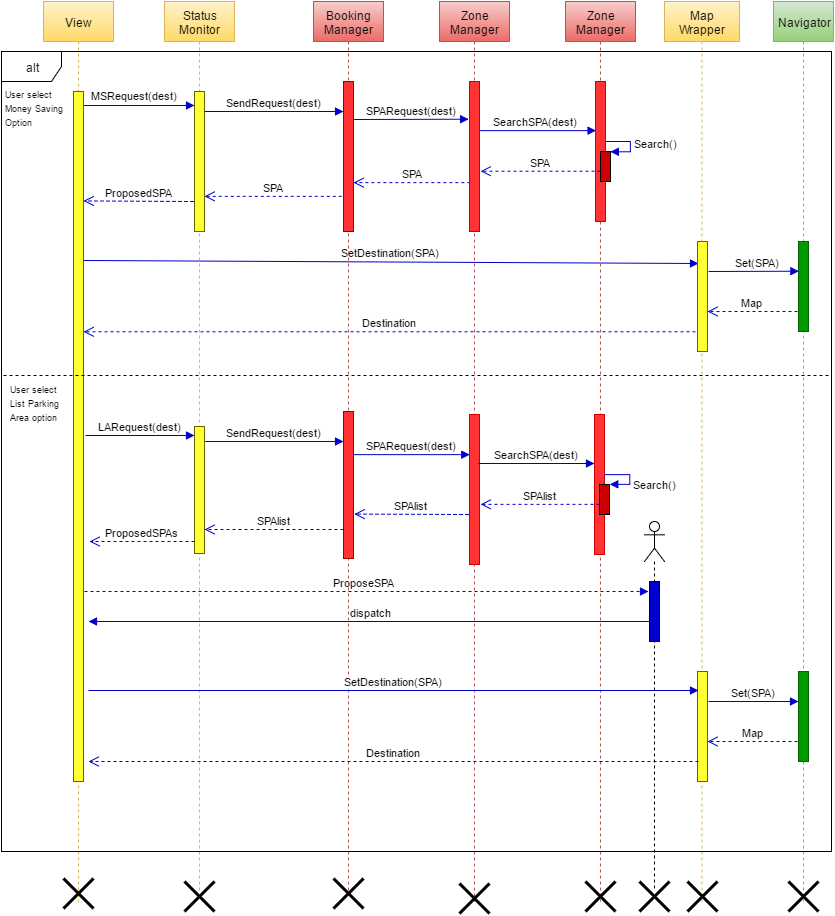

The diagram above was exported from draw.io. Its source (the exported page's mxGraphModel, read from the mxfile embedded in the PNG):
<mxGraphModel dx="817" dy="452" grid="1" gridSize="10" guides="1" tooltips="1" connect="1" arrows="1" fold="1" page="1" pageScale="1" pageWidth="850" pageHeight="1100" background="#ffffff" math="0" shadow="0">
  <root>
    <mxCell id="0" />
    <mxCell id="1" parent="0" />
    <mxCell id="76" value="ProposeSPA" style="html=1;verticalAlign=bottom;endArrow=block;strokeColor=#0000CC;fillColor=#808080;dashed=1;" parent="1" edge="1">
      <mxGeometry width="80" relative="1" as="geometry">
        <mxPoint x="90" y="590" as="sourcePoint" />
        <mxPoint x="660" y="590" as="targetPoint" />
      </mxGeometry>
    </mxCell>
    <mxCell id="24" value="SearchSPA(dest)" style="html=1;verticalAlign=bottom;endArrow=block;strokeColor=#0000CC;fillColor=#808080;entryX=0.033;entryY=0.352;entryPerimeter=0;" parent="1" source="11" edge="1" target="18">
      <mxGeometry width="80" relative="1" as="geometry">
        <mxPoint x="491" y="130" as="sourcePoint" />
        <mxPoint x="611" y="129" as="targetPoint" />
      </mxGeometry>
    </mxCell>
    <mxCell id="28" value="ProposedSPA" style="html=1;verticalAlign=bottom;endArrow=open;dashed=1;endSize=8;strokeColor=#0000CC;fillColor=#808080;entryX=1.02;entryY=0.159;entryPerimeter=0;" parent="1" edge="1" target="3">
      <mxGeometry relative="1" as="geometry">
        <mxPoint x="205" y="200" as="sourcePoint" />
        <mxPoint x="100" y="200" as="targetPoint" />
      </mxGeometry>
    </mxCell>
    <mxCell id="26" value="SPA" style="html=1;verticalAlign=bottom;endArrow=open;dashed=1;endSize=8;strokeColor=#0000CC;fillColor=#808080;exitX=0.067;exitY=0.673;exitPerimeter=0;" parent="1" target="10" edge="1" source="13">
      <mxGeometry relative="1" as="geometry">
        <mxPoint x="476" y="180" as="sourcePoint" />
        <mxPoint x="343.1" y="180" as="targetPoint" />
      </mxGeometry>
    </mxCell>
    <mxCell id="2" value="View" style="shape=umlLifeline;perimeter=lifelinePerimeter;whiteSpace=wrap;html=1;container=1;collapsible=0;recursiveResize=0;outlineConnect=0;shadow=0;strokeColor=#d6b656;fillColor=#fff2cc;gradientColor=#ffd966;" parent="1" vertex="1">
      <mxGeometry x="55" width="70" height="902" as="geometry" />
    </mxCell>
    <mxCell id="3" value="" style="html=1;points=[];perimeter=orthogonalPerimeter;shadow=0;strokeColor=#666600;fillColor=#FFFF33;" parent="2" vertex="1">
      <mxGeometry x="30" y="90" width="10" height="690" as="geometry" />
    </mxCell>
    <mxCell id="46" value="SetDestination(SPA)" style="html=1;verticalAlign=bottom;endArrow=block;strokeColor=#0000CC;fillColor=#808080;" parent="2" edge="1">
      <mxGeometry width="80" relative="1" as="geometry">
        <mxPoint x="40" y="259" as="sourcePoint" />
        <mxPoint x="655" y="262" as="targetPoint" />
      </mxGeometry>
    </mxCell>
    <mxCell id="87" value="" style="shape=umlDestroy;whiteSpace=wrap;html=1;strokeWidth=3;shadow=0;fillColor=#0000CC;gradientColor=none;" parent="2" vertex="1">
      <mxGeometry x="20" y="877" width="30" height="30" as="geometry" />
    </mxCell>
    <mxCell id="6" value="Status Monitor&lt;br&gt;" style="shape=umlLifeline;perimeter=lifelinePerimeter;whiteSpace=wrap;html=1;container=1;collapsible=0;recursiveResize=0;outlineConnect=0;shadow=0;strokeColor=#d6b656;fillColor=#fff2cc;gradientColor=#ffd966;" parent="1" vertex="1">
      <mxGeometry x="176" width="70" height="890" as="geometry" />
    </mxCell>
    <mxCell id="7" value="" style="html=1;points=[];perimeter=orthogonalPerimeter;shadow=0;strokeColor=#666600;fillColor=#FFFF33;" parent="6" vertex="1">
      <mxGeometry x="30" y="90" width="10" height="140" as="geometry" />
    </mxCell>
    <mxCell id="22" value="SendRequest(dest)" style="html=1;verticalAlign=bottom;endArrow=block;strokeColor=#0000CC;fillColor=#808080;" parent="6" target="10" edge="1">
      <mxGeometry width="80" relative="1" as="geometry">
        <mxPoint x="40" y="110" as="sourcePoint" />
        <mxPoint x="120" y="110" as="targetPoint" />
      </mxGeometry>
    </mxCell>
    <mxCell id="50" value="" style="html=1;points=[];perimeter=orthogonalPerimeter;shadow=0;strokeColor=#666600;fillColor=#FFFF33;" parent="6" vertex="1">
      <mxGeometry x="30" y="425" width="10" height="127" as="geometry" />
    </mxCell>
    <mxCell id="9" value="Booking Manager&lt;br&gt;" style="shape=umlLifeline;perimeter=lifelinePerimeter;whiteSpace=wrap;html=1;container=1;collapsible=0;recursiveResize=0;outlineConnect=0;shadow=0;strokeColor=#b85450;fillColor=#f8cecc;gradientColor=#ea6b66;" parent="1" vertex="1">
      <mxGeometry x="325" width="70" height="890" as="geometry" />
    </mxCell>
    <mxCell id="10" value="" style="html=1;points=[];perimeter=orthogonalPerimeter;shadow=0;strokeColor=#990000;fillColor=#FF3333;gradientColor=none;" parent="9" vertex="1">
      <mxGeometry x="30" y="80" width="10" height="150" as="geometry" />
    </mxCell>
    <mxCell id="23" value="SPARequest(dest)" style="html=1;verticalAlign=bottom;endArrow=block;strokeColor=#0000CC;fillColor=#808080;entryX=-0.1;entryY=0.253;entryPerimeter=0;" parent="9" target="13" edge="1">
      <mxGeometry width="80" relative="1" as="geometry">
        <mxPoint x="40" y="118" as="sourcePoint" />
        <mxPoint x="85" y="118" as="targetPoint" />
      </mxGeometry>
    </mxCell>
    <mxCell id="52" value="" style="html=1;points=[];perimeter=orthogonalPerimeter;shadow=0;strokeColor=#990000;fillColor=#FF3333;gradientColor=none;" parent="9" vertex="1">
      <mxGeometry x="30" y="410" width="10" height="147" as="geometry" />
    </mxCell>
    <mxCell id="11" value="Zone Manager&lt;br&gt;" style="shape=umlLifeline;perimeter=lifelinePerimeter;whiteSpace=wrap;html=1;container=1;collapsible=0;recursiveResize=0;outlineConnect=0;shadow=0;strokeColor=#b85450;fillColor=#f8cecc;gradientColor=#ea6b66;" parent="1" vertex="1">
      <mxGeometry x="451" width="70" height="900" as="geometry" />
    </mxCell>
    <mxCell id="13" value="" style="html=1;points=[];perimeter=orthogonalPerimeter;shadow=0;strokeColor=#CC0000;fillColor=#FF3333;gradientColor=none;" parent="11" vertex="1">
      <mxGeometry x="30" y="80" width="10" height="150" as="geometry" />
    </mxCell>
    <mxCell id="85" value="" style="shape=umlDestroy;whiteSpace=wrap;html=1;strokeWidth=3;shadow=0;fillColor=#0000CC;gradientColor=none;" parent="11" vertex="1">
      <mxGeometry x="20" y="882" width="30" height="30" as="geometry" />
    </mxCell>
    <mxCell id="55" value="" style="html=1;points=[];perimeter=orthogonalPerimeter;shadow=0;strokeColor=#CC0000;fillColor=#FF3333;gradientColor=none;" parent="11" vertex="1">
      <mxGeometry x="30" y="413" width="10" height="150" as="geometry" />
    </mxCell>
    <mxCell id="16" value="Zone Manager&lt;br&gt;" style="shape=umlLifeline;perimeter=lifelinePerimeter;whiteSpace=wrap;html=1;container=1;collapsible=0;recursiveResize=0;outlineConnect=0;shadow=0;strokeColor=#b85450;fillColor=#f8cecc;gradientColor=#ea6b66;" parent="1" vertex="1">
      <mxGeometry x="577" width="70" height="900" as="geometry" />
    </mxCell>
    <mxCell id="49" value="SPAlist" style="html=1;verticalAlign=bottom;endArrow=open;dashed=1;endSize=8;strokeColor=#0000CC;fillColor=#808080;entryX=1.1;entryY=0.698;entryPerimeter=0;" parent="16" edge="1" target="52">
      <mxGeometry x="-225.9000000000001" y="513" as="geometry">
        <mxPoint x="-97" y="513" as="sourcePoint" />
        <mxPoint x="-207" y="513" as="targetPoint" />
      </mxGeometry>
    </mxCell>
    <mxCell id="60" value="SPAlist" style="html=1;verticalAlign=bottom;endArrow=open;dashed=1;endSize=8;strokeColor=#0000CC;fillColor=#808080;" parent="16" source="52" edge="1">
      <mxGeometry x="-361" y="528" as="geometry">
        <mxPoint x="-227" y="528" as="sourcePoint" />
        <mxPoint x="-361" y="528" as="targetPoint" />
      </mxGeometry>
    </mxCell>
    <mxCell id="18" value="" style="html=1;points=[];perimeter=orthogonalPerimeter;shadow=0;strokeColor=#CC0000;fillColor=#FF3333;gradientColor=none;" parent="16" vertex="1">
      <mxGeometry x="30" y="80" width="10" height="140" as="geometry" />
    </mxCell>
    <mxCell id="30" value="Search()" style="edgeStyle=orthogonalEdgeStyle;html=1;align=left;spacingLeft=2;endArrow=block;rounded=0;entryX=1;entryY=0;strokeColor=#0000CC;fillColor=#808080;" parent="16" target="29" edge="1">
      <mxGeometry relative="1" as="geometry">
        <mxPoint x="40" y="140" as="sourcePoint" />
        <Array as="points">
          <mxPoint x="40" y="140" />
          <mxPoint x="65" y="140" />
          <mxPoint x="65" y="150" />
        </Array>
      </mxGeometry>
    </mxCell>
    <mxCell id="29" value="" style="html=1;points=[];perimeter=orthogonalPerimeter;shadow=0;strokeColor=#000000;strokeWidth=1;fillColor=#CC0000;gradientColor=none;" parent="16" vertex="1">
      <mxGeometry x="35" y="150" width="10" height="30" as="geometry" />
    </mxCell>
    <mxCell id="54" value="SearchSPA(dest)" style="html=1;verticalAlign=bottom;endArrow=block;strokeColor=#0000CC;fillColor=#808080;" parent="16" edge="1">
      <mxGeometry x="-96.5" y="462" width="80" as="geometry">
        <mxPoint x="-87" y="462" as="sourcePoint" />
        <mxPoint x="29" y="462" as="targetPoint" />
      </mxGeometry>
    </mxCell>
    <mxCell id="56" value="" style="html=1;points=[];perimeter=orthogonalPerimeter;shadow=0;strokeColor=#CC0000;fillColor=#FF3333;gradientColor=none;" parent="16" vertex="1">
      <mxGeometry x="29" y="413" width="10" height="140" as="geometry" />
    </mxCell>
    <mxCell id="57" value="Search()" style="edgeStyle=orthogonalEdgeStyle;html=1;align=left;spacingLeft=2;endArrow=block;rounded=0;entryX=1;entryY=0;strokeColor=#0000CC;fillColor=#808080;" parent="16" target="58" edge="1">
      <mxGeometry as="geometry">
        <mxPoint x="39" y="473" as="sourcePoint" />
        <Array as="points">
          <mxPoint x="39" y="473" />
          <mxPoint x="64" y="473" />
          <mxPoint x="64" y="483" />
        </Array>
        <mxPoint x="22" y="5" as="offset" />
      </mxGeometry>
    </mxCell>
    <mxCell id="58" value="" style="html=1;points=[];perimeter=orthogonalPerimeter;shadow=0;strokeColor=#000000;strokeWidth=1;fillColor=#CC0000;gradientColor=none;" parent="16" vertex="1">
      <mxGeometry x="34" y="483" width="10" height="30" as="geometry" />
    </mxCell>
    <mxCell id="59" value="LARequest(dest)" style="html=1;verticalAlign=bottom;endArrow=block;strokeColor=#0000CC;fillColor=#808080;exitX=1.08;exitY=0.02;exitPerimeter=0;" parent="16" target="50" edge="1">
      <mxGeometry x="-480" y="434" width="80" as="geometry">
        <mxPoint x="-480" y="434" as="sourcePoint" />
        <mxPoint x="-361" y="433" as="targetPoint" />
        <mxPoint as="offset" />
      </mxGeometry>
    </mxCell>
    <mxCell id="84" value="" style="shape=umlDestroy;whiteSpace=wrap;html=1;strokeWidth=3;shadow=0;fillColor=#0000CC;gradientColor=none;" parent="16" vertex="1">
      <mxGeometry x="20" y="880" width="30" height="30" as="geometry" />
    </mxCell>
    <mxCell id="21" value="MSRequest(dest)" style="html=1;verticalAlign=bottom;endArrow=block;strokeColor=#0000CC;fillColor=#808080;exitX=1.08;exitY=0.02;exitPerimeter=0;" parent="1" source="3" target="7" edge="1">
      <mxGeometry x="-0.0924" y="1" width="80" relative="1" as="geometry">
        <mxPoint x="66" y="101" as="sourcePoint" />
        <mxPoint x="170" y="100" as="targetPoint" />
        <mxPoint as="offset" />
      </mxGeometry>
    </mxCell>
    <mxCell id="27" value="SPA" style="html=1;verticalAlign=bottom;endArrow=open;dashed=1;endSize=8;strokeColor=#0000CC;fillColor=#808080;exitX=-0.18;exitY=0.764;exitPerimeter=0;" parent="1" source="10" edge="1" target="7">
      <mxGeometry relative="1" as="geometry">
        <mxPoint x="310" y="200" as="sourcePoint" />
        <mxPoint x="220" y="195" as="targetPoint" />
      </mxGeometry>
    </mxCell>
    <mxCell id="25" value="SPA" style="html=1;verticalAlign=bottom;endArrow=open;dashed=1;endSize=8;strokeColor=#0000CC;fillColor=#808080;entryX=1.12;entryY=0.599;entryPerimeter=0;" parent="1" source="29" target="13" edge="1">
      <mxGeometry relative="1" as="geometry">
        <mxPoint x="590" y="170" as="sourcePoint" />
        <mxPoint x="470" y="170" as="targetPoint" />
      </mxGeometry>
    </mxCell>
    <mxCell id="36" value="Map Wrapper&lt;br&gt;" style="shape=umlLifeline;perimeter=lifelinePerimeter;whiteSpace=wrap;html=1;container=1;collapsible=0;recursiveResize=0;outlineConnect=0;shadow=0;strokeColor=#d6b656;fillColor=#fff2cc;gradientColor=#ffd966;" parent="1" vertex="1">
      <mxGeometry x="676" width="75" height="900" as="geometry" />
    </mxCell>
    <mxCell id="37" value="" style="html=1;points=[];perimeter=orthogonalPerimeter;shadow=0;strokeColor=#666600;fillColor=#FFFF33;" parent="36" vertex="1">
      <mxGeometry x="33" y="240" width="10" height="110" as="geometry" />
    </mxCell>
    <mxCell id="47" value="Set(SPA)" style="html=1;verticalAlign=bottom;endArrow=block;strokeColor=#0000CC;fillColor=#808080;entryX=0.016;entryY=0.327;entryPerimeter=0;" parent="36" target="44" edge="1">
      <mxGeometry x="0.0909" width="80" relative="1" as="geometry">
        <mxPoint x="44" y="270" as="sourcePoint" />
        <mxPoint x="64" y="271" as="targetPoint" />
        <mxPoint as="offset" />
      </mxGeometry>
    </mxCell>
    <mxCell id="64" value="" style="html=1;points=[];perimeter=orthogonalPerimeter;shadow=0;strokeColor=#666600;fillColor=#FFFF33;" parent="36" vertex="1">
      <mxGeometry x="33" y="670" width="10" height="110" as="geometry" />
    </mxCell>
    <mxCell id="82" value="" style="shape=umlDestroy;whiteSpace=wrap;html=1;strokeWidth=3;shadow=0;fillColor=#0000CC;gradientColor=none;" parent="36" vertex="1">
      <mxGeometry x="23" y="880" width="30" height="30" as="geometry" />
    </mxCell>
    <mxCell id="43" value="Navigator" style="shape=umlLifeline;perimeter=lifelinePerimeter;whiteSpace=wrap;html=1;container=1;collapsible=0;recursiveResize=0;outlineConnect=0;shadow=0;strokeColor=#82b366;fillColor=#d5e8d4;gradientColor=#97d077;" parent="1" vertex="1">
      <mxGeometry x="785" width="60" height="900" as="geometry" />
    </mxCell>
    <mxCell id="44" value="" style="html=1;points=[];perimeter=orthogonalPerimeter;shadow=0;strokeColor=#006600;fillColor=#009900;" parent="43" vertex="1">
      <mxGeometry x="25" y="240" width="10" height="90" as="geometry" />
    </mxCell>
    <mxCell id="63" value="SetDestination(SPA)" style="html=1;verticalAlign=bottom;endArrow=block;strokeColor=#0000CC;fillColor=#808080;" parent="43" edge="1">
      <mxGeometry x="-735" y="689" width="80" as="geometry">
        <mxPoint x="-685" y="689" as="sourcePoint" />
        <mxPoint x="-75" y="689" as="targetPoint" />
      </mxGeometry>
    </mxCell>
    <mxCell id="65" value="Set(SPA)" style="html=1;verticalAlign=bottom;endArrow=block;strokeColor=#0000CC;fillColor=#808080;" parent="43" edge="1">
      <mxGeometry x="-85" y="700" width="80" as="geometry">
        <mxPoint x="-65" y="700" as="sourcePoint" />
        <mxPoint x="25" y="700" as="targetPoint" />
        <mxPoint as="offset" />
      </mxGeometry>
    </mxCell>
    <mxCell id="66" value="" style="html=1;points=[];perimeter=orthogonalPerimeter;shadow=0;strokeColor=#006600;fillColor=#009900;" parent="43" vertex="1">
      <mxGeometry x="25" y="670" width="10" height="90" as="geometry" />
    </mxCell>
    <mxCell id="67" value="Map" style="html=1;verticalAlign=bottom;endArrow=open;dashed=1;endSize=8;strokeColor=#0000CC;fillColor=#808080;" parent="43" target="64" edge="1">
      <mxGeometry x="-86" y="740" as="geometry">
        <mxPoint x="24" y="740" as="sourcePoint" />
        <mxPoint x="-86" y="679.5714285714286" as="targetPoint" />
      </mxGeometry>
    </mxCell>
    <mxCell id="68" value="Destination" style="html=1;verticalAlign=bottom;endArrow=open;dashed=1;endSize=8;strokeColor=#0000CC;fillColor=#808080;" parent="43" edge="1">
      <mxGeometry x="-735" y="760" as="geometry">
        <mxPoint x="-75" y="760" as="sourcePoint" />
        <mxPoint x="-685" y="760" as="targetPoint" />
        <mxPoint as="offset" />
      </mxGeometry>
    </mxCell>
    <mxCell id="81" value="" style="shape=umlDestroy;whiteSpace=wrap;html=1;strokeWidth=3;shadow=0;fillColor=#0000CC;gradientColor=none;" parent="43" vertex="1">
      <mxGeometry x="15" y="880" width="30" height="30" as="geometry" />
    </mxCell>
    <mxCell id="38" value="Map" style="html=1;verticalAlign=bottom;endArrow=open;dashed=1;endSize=8;strokeColor=#0000CC;fillColor=#808080;" parent="1" target="37" edge="1">
      <mxGeometry relative="1" as="geometry">
        <mxPoint x="809" y="310" as="sourcePoint" />
        <mxPoint x="699" y="249.57142857142856" as="targetPoint" />
      </mxGeometry>
    </mxCell>
    <mxCell id="48" value="Destination" style="html=1;verticalAlign=bottom;endArrow=open;dashed=1;endSize=8;strokeColor=#0000CC;fillColor=#808080;exitX=-0.197;exitY=0.823;exitPerimeter=0;" parent="1" source="37" target="3" edge="1">
      <mxGeometry x="-0.0002" relative="1" as="geometry">
        <mxPoint x="687" y="330" as="sourcePoint" />
        <mxPoint x="610" y="330" as="targetPoint" />
        <mxPoint as="offset" />
      </mxGeometry>
    </mxCell>
    <mxCell id="73" value="alt" style="shape=umlFrame;whiteSpace=wrap;html=1;shadow=0;strokeColor=#000000;strokeWidth=1;fillColor=#ffffff;" parent="1" vertex="1">
      <mxGeometry x="13" y="50" width="830" height="800" as="geometry" />
    </mxCell>
    <mxCell id="61" value="ProposedSPAs" style="html=1;verticalAlign=bottom;endArrow=open;dashed=1;endSize=8;strokeColor=#0000CC;fillColor=#808080;entryX=1.5;entryY=0.2;entryPerimeter=0;" parent="1" edge="1">
      <mxGeometry x="101" y="540" as="geometry">
        <mxPoint x="206" y="540" as="sourcePoint" />
        <mxPoint x="101" y="540" as="targetPoint" />
      </mxGeometry>
    </mxCell>
    <mxCell id="74" value="" style="line;html=1;strokeWidth=1;fillColor=none;align=left;verticalAlign=middle;spacingTop=-1;spacingLeft=3;spacingRight=3;rotatable=0;labelPosition=right;points=[];portConstraint=eastwest;shadow=0;dashed=1;" parent="1" vertex="1">
      <mxGeometry x="15" y="370" width="825" height="8" as="geometry" />
    </mxCell>
    <mxCell id="75" value="" style="shape=umlLifeline;participant=umlActor;perimeter=lifelinePerimeter;whiteSpace=wrap;html=1;container=1;collapsible=0;recursiveResize=0;verticalAlign=top;spacingTop=36;labelBackgroundColor=#ffffff;outlineConnect=0;shadow=0;strokeColor=#000000;strokeWidth=1;fillColor=#ffffff;" parent="1" vertex="1">
      <mxGeometry x="656" y="520" width="20" height="370" as="geometry" />
    </mxCell>
    <mxCell id="77" value="" style="html=1;points=[];perimeter=orthogonalPerimeter;shadow=0;strokeColor=#000000;strokeWidth=1;fillColor=#0000CC;gradientColor=none;" parent="75" vertex="1">
      <mxGeometry x="5" y="60" width="10" height="60" as="geometry" />
    </mxCell>
    <mxCell id="78" value="dispatch" style="html=1;verticalAlign=bottom;endArrow=none;strokeColor=#0000CC;fillColor=#808080;startArrow=block;startFill=1;endFill=0;" parent="1" edge="1">
      <mxGeometry width="80" relative="1" as="geometry">
        <mxPoint x="100" y="620" as="sourcePoint" />
        <mxPoint x="665.5172413793103" y="620" as="targetPoint" />
      </mxGeometry>
    </mxCell>
    <mxCell id="83" value="" style="shape=umlDestroy;whiteSpace=wrap;html=1;strokeWidth=3;shadow=0;fillColor=#0000CC;gradientColor=none;" parent="1" vertex="1">
      <mxGeometry x="651" y="880" width="30" height="30" as="geometry" />
    </mxCell>
    <mxCell id="86" value="" style="shape=umlDestroy;whiteSpace=wrap;html=1;strokeWidth=3;shadow=0;fillColor=#0000CC;gradientColor=none;" parent="1" vertex="1">
      <mxGeometry x="345" y="877" width="30" height="30" as="geometry" />
    </mxCell>
    <mxCell id="89" value="&lt;font style=&quot;font-size: 9px&quot;&gt;User select&amp;nbsp;&lt;/font&gt;&lt;div&gt;&lt;font style=&quot;font-size: 9px&quot;&gt;Money&amp;nbsp;&lt;/font&gt;&lt;span style=&quot;font-size: 9px&quot;&gt;Saving&lt;/span&gt;&lt;/div&gt;&lt;div&gt;&lt;span style=&quot;font-size: 9px&quot;&gt;Option&lt;/span&gt;&lt;/div&gt;" style="text;html=1;resizable=0;points=[];autosize=1;align=left;verticalAlign=top;spacingTop=-4;" vertex="1" parent="1">
      <mxGeometry x="15" y="83" width="70" height="50" as="geometry" />
    </mxCell>
    <mxCell id="90" value="&lt;font style=&quot;font-size: 9px&quot;&gt;User select&lt;/font&gt;&lt;div&gt;&lt;span style=&quot;font-size: 9px&quot;&gt;List Parking&amp;nbsp;&lt;/span&gt;&lt;div&gt;&lt;font style=&quot;font-size: 9px&quot;&gt;Area option&lt;/font&gt;&lt;/div&gt;&lt;/div&gt;" style="text;html=1;resizable=0;points=[];autosize=1;align=left;verticalAlign=top;spacingTop=-4;" vertex="1" parent="1">
      <mxGeometry x="20" y="378" width="70" height="50" as="geometry" />
    </mxCell>
    <mxCell id="62" value="SPAlist" style="html=1;verticalAlign=bottom;endArrow=open;dashed=1;endSize=8;strokeColor=#0000CC;fillColor=#808080;entryX=1.12;entryY=0.599;entryPerimeter=0;" parent="1" source="58" target="55" edge="1">
      <mxGeometry x="487" y="503" as="geometry">
        <mxPoint x="636" y="503" as="sourcePoint" />
        <mxPoint x="516" y="503" as="targetPoint" />
      </mxGeometry>
    </mxCell>
    <mxCell id="53" value="SPARequest(dest)" style="html=1;verticalAlign=bottom;endArrow=block;strokeColor=#0000CC;fillColor=#808080;entryX=0.04;entryY=0.268;entryPerimeter=0;" parent="1" target="55" edge="1" source="52">
      <mxGeometry x="351" y="453" width="80" as="geometry">
        <mxPoint x="370" y="453" as="sourcePoint" />
        <mxPoint x="216" y="453" as="targetPoint" />
      </mxGeometry>
    </mxCell>
    <mxCell id="51" value="SendRequest(dest)" style="html=1;verticalAlign=bottom;endArrow=block;strokeColor=#0000CC;fillColor=#808080;exitX=1.056;exitY=0.119;exitPerimeter=0;" parent="1" target="52" edge="1" source="50">
      <mxGeometry x="216" y="443" width="80" as="geometry">
        <mxPoint x="216" y="443" as="sourcePoint" />
        <mxPoint x="166" y="443" as="targetPoint" />
      </mxGeometry>
    </mxCell>
    <mxCell id="88" value="" style="shape=umlDestroy;whiteSpace=wrap;html=1;strokeWidth=3;shadow=0;fillColor=#0000CC;gradientColor=none;" parent="1" vertex="1">
      <mxGeometry x="196" y="880" width="30" height="30" as="geometry" />
    </mxCell>
  </root>
</mxGraphModel>